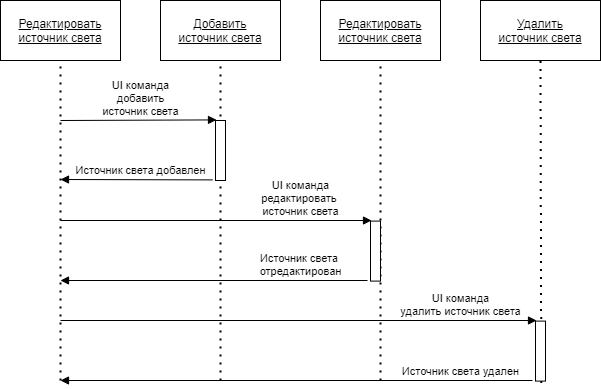

The diagram above was exported from draw.io. Its source (the exported page's mxGraphModel, read from the mxfile embedded in the PNG):
<mxGraphModel dx="1024" dy="592" grid="1" gridSize="10" guides="1" tooltips="1" connect="1" arrows="1" fold="1" page="1" pageScale="1" pageWidth="827" pageHeight="1169" math="0" shadow="0">
  <root>
    <mxCell id="PiVq5wiCOWON3_HYdmPV-0" />
    <mxCell id="PiVq5wiCOWON3_HYdmPV-1" parent="PiVq5wiCOWON3_HYdmPV-0" />
    <mxCell id="PiVq5wiCOWON3_HYdmPV-2" value="&lt;u&gt;Редактировать&lt;br&gt;источник света&lt;br&gt;&lt;/u&gt;" style="rounded=0;whiteSpace=wrap;html=1;" vertex="1" parent="PiVq5wiCOWON3_HYdmPV-1">
      <mxGeometry x="120" y="20" width="120" height="60" as="geometry" />
    </mxCell>
    <mxCell id="PiVq5wiCOWON3_HYdmPV-3" value="&lt;u&gt;Добавить&lt;br&gt;источник света&lt;br&gt;&lt;/u&gt;" style="rounded=0;whiteSpace=wrap;html=1;" vertex="1" parent="PiVq5wiCOWON3_HYdmPV-1">
      <mxGeometry x="280" y="20" width="120" height="60" as="geometry" />
    </mxCell>
    <mxCell id="PiVq5wiCOWON3_HYdmPV-4" value="&lt;u&gt;Редактировать&lt;br&gt;источник света&lt;br&gt;&lt;/u&gt;" style="rounded=0;whiteSpace=wrap;html=1;" vertex="1" parent="PiVq5wiCOWON3_HYdmPV-1">
      <mxGeometry x="440" y="20" width="120" height="60" as="geometry" />
    </mxCell>
    <mxCell id="PiVq5wiCOWON3_HYdmPV-5" value="&lt;u&gt;Удалить&lt;br&gt;источник света&lt;br&gt;&lt;/u&gt;" style="rounded=0;whiteSpace=wrap;html=1;" vertex="1" parent="PiVq5wiCOWON3_HYdmPV-1">
      <mxGeometry x="600" y="20" width="120" height="60" as="geometry" />
    </mxCell>
    <mxCell id="PiVq5wiCOWON3_HYdmPV-8" value="" style="endArrow=none;dashed=1;html=1;dashPattern=1 3;strokeWidth=2;entryX=0.5;entryY=1;entryDx=0;entryDy=0;" edge="1" parent="PiVq5wiCOWON3_HYdmPV-1" target="PiVq5wiCOWON3_HYdmPV-2">
      <mxGeometry width="50" height="50" relative="1" as="geometry">
        <mxPoint x="180" y="400" as="sourcePoint" />
        <mxPoint x="180" y="110.00000000000006" as="targetPoint" />
      </mxGeometry>
    </mxCell>
    <mxCell id="PiVq5wiCOWON3_HYdmPV-9" value="" style="endArrow=none;dashed=1;html=1;dashPattern=1 3;strokeWidth=2;entryX=0.5;entryY=1;entryDx=0;entryDy=0;startArrow=none;" edge="1" parent="PiVq5wiCOWON3_HYdmPV-1" target="PiVq5wiCOWON3_HYdmPV-3">
      <mxGeometry width="50" height="50" relative="1" as="geometry">
        <mxPoint x="340" y="400" as="sourcePoint" />
        <mxPoint x="339.6600000000001" y="100.00000000000006" as="targetPoint" />
      </mxGeometry>
    </mxCell>
    <mxCell id="PiVq5wiCOWON3_HYdmPV-10" value="" style="endArrow=none;dashed=1;html=1;dashPattern=1 3;strokeWidth=2;entryX=0.5;entryY=1;entryDx=0;entryDy=0;" edge="1" parent="PiVq5wiCOWON3_HYdmPV-1" target="PiVq5wiCOWON3_HYdmPV-4">
      <mxGeometry width="50" height="50" relative="1" as="geometry">
        <mxPoint x="500" y="400" as="sourcePoint" />
        <mxPoint x="500" y="100.00000000000006" as="targetPoint" />
      </mxGeometry>
    </mxCell>
    <mxCell id="PiVq5wiCOWON3_HYdmPV-11" value="" style="endArrow=none;dashed=1;html=1;dashPattern=1 3;strokeWidth=2;entryX=0.5;entryY=1;entryDx=0;entryDy=0;exitX=0.58;exitY=1.033;exitDx=0;exitDy=0;exitPerimeter=0;" edge="1" parent="PiVq5wiCOWON3_HYdmPV-1" target="PiVq5wiCOWON3_HYdmPV-5" source="PiVq5wiCOWON3_HYdmPV-21">
      <mxGeometry width="50" height="50" relative="1" as="geometry">
        <mxPoint x="660" y="600" as="sourcePoint" />
        <mxPoint x="660" y="90.00000000000006" as="targetPoint" />
      </mxGeometry>
    </mxCell>
    <mxCell id="PiVq5wiCOWON3_HYdmPV-14" value="UI команда&lt;br&gt;добавить&lt;br&gt;источник света" style="html=1;verticalAlign=bottom;endArrow=block;entryX=0.1;entryY=-0.01;entryDx=0;entryDy=0;entryPerimeter=0;" edge="1" parent="PiVq5wiCOWON3_HYdmPV-1" target="PiVq5wiCOWON3_HYdmPV-15">
      <mxGeometry x="0.0257" width="80" relative="1" as="geometry">
        <mxPoint x="180" y="140" as="sourcePoint" />
        <mxPoint x="340" y="140" as="targetPoint" />
        <mxPoint as="offset" />
      </mxGeometry>
    </mxCell>
    <mxCell id="PiVq5wiCOWON3_HYdmPV-15" value="" style="html=1;points=[];perimeter=orthogonalPerimeter;" vertex="1" parent="PiVq5wiCOWON3_HYdmPV-1">
      <mxGeometry x="335" y="140" width="10" height="60" as="geometry" />
    </mxCell>
    <mxCell id="PiVq5wiCOWON3_HYdmPV-16" value="Источник света добавлен" style="html=1;verticalAlign=bottom;endArrow=block;exitX=-0.3;exitY=0.99;exitDx=0;exitDy=0;exitPerimeter=0;" edge="1" parent="PiVq5wiCOWON3_HYdmPV-1" source="PiVq5wiCOWON3_HYdmPV-15">
      <mxGeometry x="-0.0526" width="80" relative="1" as="geometry">
        <mxPoint x="150" y="250.6" as="sourcePoint" />
        <mxPoint x="180" y="199" as="targetPoint" />
        <mxPoint as="offset" />
      </mxGeometry>
    </mxCell>
    <mxCell id="PiVq5wiCOWON3_HYdmPV-17" value="UI команда&lt;br&gt;редактировать&amp;nbsp;&lt;br&gt;источник света" style="html=1;verticalAlign=bottom;endArrow=block;entryX=0.1;entryY=-0.01;entryDx=0;entryDy=0;entryPerimeter=0;" edge="1" parent="PiVq5wiCOWON3_HYdmPV-1" target="PiVq5wiCOWON3_HYdmPV-18">
      <mxGeometry x="0.5434" width="80" relative="1" as="geometry">
        <mxPoint x="180" y="240" as="sourcePoint" />
        <mxPoint x="495" y="240.6" as="targetPoint" />
        <mxPoint as="offset" />
      </mxGeometry>
    </mxCell>
    <mxCell id="PiVq5wiCOWON3_HYdmPV-18" value="" style="html=1;points=[];perimeter=orthogonalPerimeter;" vertex="1" parent="PiVq5wiCOWON3_HYdmPV-1">
      <mxGeometry x="490" y="240.6" width="10" height="60" as="geometry" />
    </mxCell>
    <mxCell id="PiVq5wiCOWON3_HYdmPV-19" value="Источник света &lt;br&gt;отредактирован" style="html=1;verticalAlign=bottom;endArrow=block;exitX=-0.3;exitY=0.99;exitDx=0;exitDy=0;exitPerimeter=0;" edge="1" parent="PiVq5wiCOWON3_HYdmPV-1" source="PiVq5wiCOWON3_HYdmPV-18">
      <mxGeometry x="-0.5635" width="80" relative="1" as="geometry">
        <mxPoint x="305" y="351.20000000000005" as="sourcePoint" />
        <mxPoint x="180" y="300" as="targetPoint" />
        <mxPoint as="offset" />
      </mxGeometry>
    </mxCell>
    <mxCell id="PiVq5wiCOWON3_HYdmPV-20" value="UI команда&lt;br&gt;удалить источник света" style="html=1;verticalAlign=bottom;endArrow=block;entryX=0.1;entryY=-0.01;entryDx=0;entryDy=0;entryPerimeter=0;" edge="1" parent="PiVq5wiCOWON3_HYdmPV-1" target="PiVq5wiCOWON3_HYdmPV-21">
      <mxGeometry x="0.6807" width="80" relative="1" as="geometry">
        <mxPoint x="180" y="340" as="sourcePoint" />
        <mxPoint x="660" y="340.6" as="targetPoint" />
        <mxPoint as="offset" />
      </mxGeometry>
    </mxCell>
    <mxCell id="PiVq5wiCOWON3_HYdmPV-21" value="" style="html=1;points=[];perimeter=orthogonalPerimeter;" vertex="1" parent="PiVq5wiCOWON3_HYdmPV-1">
      <mxGeometry x="655" y="340.6" width="10" height="60" as="geometry" />
    </mxCell>
    <mxCell id="PiVq5wiCOWON3_HYdmPV-22" value="Источник света удален" style="html=1;verticalAlign=bottom;endArrow=block;exitX=-0.3;exitY=0.99;exitDx=0;exitDy=0;exitPerimeter=0;" edge="1" parent="PiVq5wiCOWON3_HYdmPV-1" source="PiVq5wiCOWON3_HYdmPV-21">
      <mxGeometry x="-0.6949" width="80" relative="1" as="geometry">
        <mxPoint x="470" y="451.20000000000005" as="sourcePoint" />
        <mxPoint x="180" y="400" as="targetPoint" />
        <mxPoint as="offset" />
      </mxGeometry>
    </mxCell>
  </root>
</mxGraphModel>